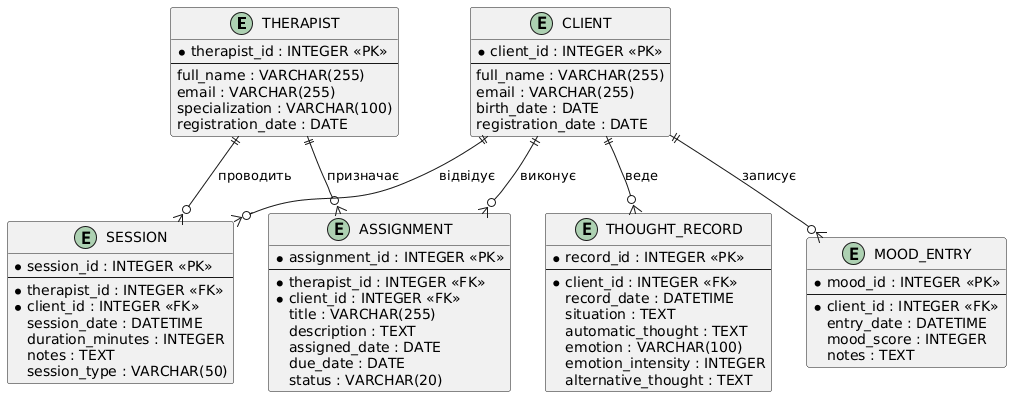

The diagram above was rendered by PlantUML. Its source (embedded in the PNG):
@startuml
entity "THERAPIST" as therapist {
  * therapist_id : INTEGER <<PK>>
  --
  full_name : VARCHAR(255)
  email : VARCHAR(255)
  specialization : VARCHAR(100)
  registration_date : DATE
}

entity "CLIENT" as client {
  * client_id : INTEGER <<PK>>
  --
  full_name : VARCHAR(255)
  email : VARCHAR(255)
  birth_date : DATE
  registration_date : DATE
}

entity "SESSION" as session {
  * session_id : INTEGER <<PK>>
  --
  * therapist_id : INTEGER <<FK>>
  * client_id : INTEGER <<FK>>
  session_date : DATETIME
  duration_minutes : INTEGER
  notes : TEXT
  session_type : VARCHAR(50)
}

entity "THOUGHT_RECORD" as thought {
  * record_id : INTEGER <<PK>>
  --
  * client_id : INTEGER <<FK>>
  record_date : DATETIME
  situation : TEXT
  automatic_thought : TEXT
  emotion : VARCHAR(100)
  emotion_intensity : INTEGER
  alternative_thought : TEXT
}

entity "MOOD_ENTRY" as mood {
  * mood_id : INTEGER <<PK>>
  --
  * client_id : INTEGER <<FK>>
  entry_date : DATETIME
  mood_score : INTEGER
  notes : TEXT
}

entity "ASSIGNMENT" as assignment {
  * assignment_id : INTEGER <<PK>>
  --
  * therapist_id : INTEGER <<FK>>
  * client_id : INTEGER <<FK>>
  title : VARCHAR(255)
  description : TEXT
  assigned_date : DATE
  due_date : DATE
  status : VARCHAR(20)
}

therapist ||--o{ session : "проводить"
client ||--o{ session : "відвідує"
client ||--o{ thought : "веде"
client ||--o{ mood : "записує"
therapist ||--o{ assignment : "призначає"
client ||--o{ assignment : "виконує"
@enduml